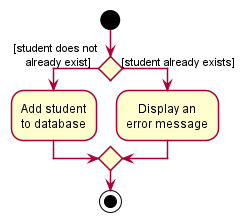

The diagram above was rendered by PlantUML. Its source (embedded in the PNG):
@startuml
!include style.puml

start
if() then ([student does not\n    already exist])
  :Add student\nto database;
else ([student already exists])
  :Display an\nerror message;
endif
stop

@enduml